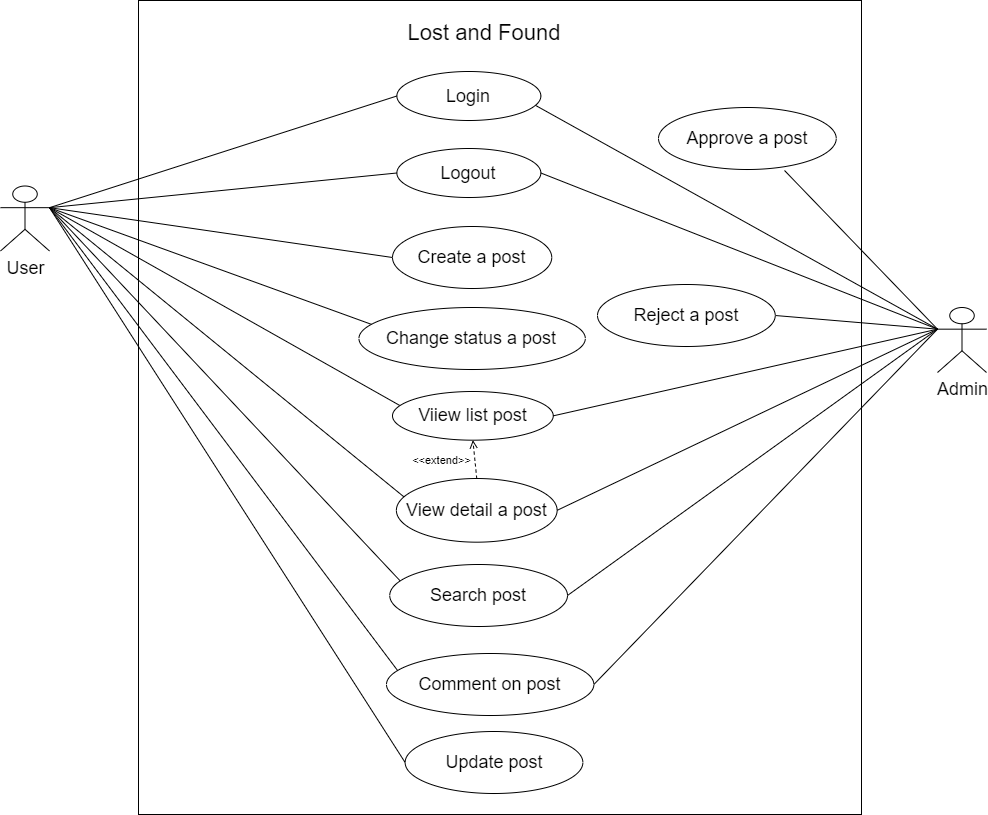

The diagram above was exported from draw.io. Its source (the exported page's mxGraphModel, read from the mxfile embedded in the PNG):
<mxGraphModel dx="868" dy="488" grid="0" gridSize="10" guides="1" tooltips="1" connect="1" arrows="1" fold="1" page="1" pageScale="1" pageWidth="3300" pageHeight="4681" math="0" shadow="0">
  <root>
    <mxCell id="0" />
    <mxCell id="1" parent="0" />
    <mxCell id="15JW50grLFaOaaYOLABy-3" value="" style="rounded=0;whiteSpace=wrap;html=1;fontSize=18;" parent="1" vertex="1">
      <mxGeometry x="937" y="395" width="723" height="814" as="geometry" />
    </mxCell>
    <mxCell id="15JW50grLFaOaaYOLABy-4" value="Lost and Found" style="text;html=1;strokeColor=none;fillColor=none;align=center;verticalAlign=middle;whiteSpace=wrap;rounded=0;fontSize=22;" parent="1" vertex="1">
      <mxGeometry x="1196.24" y="418" width="173.75" height="20" as="geometry" />
    </mxCell>
    <mxCell id="15JW50grLFaOaaYOLABy-15" style="edgeStyle=none;rounded=0;orthogonalLoop=1;jettySize=auto;html=1;exitX=1;exitY=0.3333333333333333;exitDx=0;exitDy=0;exitPerimeter=0;entryX=0;entryY=0.5;entryDx=0;entryDy=0;fontSize=18;endArrow=none;endFill=0;" parent="1" source="15JW50grLFaOaaYOLABy-5" target="15JW50grLFaOaaYOLABy-9" edge="1">
      <mxGeometry relative="1" as="geometry" />
    </mxCell>
    <mxCell id="15JW50grLFaOaaYOLABy-17" style="edgeStyle=none;rounded=0;orthogonalLoop=1;jettySize=auto;html=1;exitX=1;exitY=0.3333333333333333;exitDx=0;exitDy=0;exitPerimeter=0;entryX=0;entryY=0.5;entryDx=0;entryDy=0;fontSize=18;endArrow=none;endFill=0;" parent="1" source="15JW50grLFaOaaYOLABy-5" target="15JW50grLFaOaaYOLABy-10" edge="1">
      <mxGeometry relative="1" as="geometry" />
    </mxCell>
    <mxCell id="5ZfSUQcq4C2on8UTzf66-4" style="edgeStyle=none;rounded=0;orthogonalLoop=1;jettySize=auto;html=1;exitX=1;exitY=0.3333333333333333;exitDx=0;exitDy=0;exitPerimeter=0;entryX=0;entryY=0.5;entryDx=0;entryDy=0;fontSize=18;endArrow=none;endFill=0;" parent="1" source="15JW50grLFaOaaYOLABy-5" target="15JW50grLFaOaaYOLABy-11" edge="1">
      <mxGeometry relative="1" as="geometry" />
    </mxCell>
    <mxCell id="5ZfSUQcq4C2on8UTzf66-8" style="edgeStyle=none;rounded=0;orthogonalLoop=1;jettySize=auto;html=1;exitX=1;exitY=0.3333333333333333;exitDx=0;exitDy=0;exitPerimeter=0;entryX=0.069;entryY=0.296;entryDx=0;entryDy=0;fontSize=18;endArrow=none;endFill=0;entryPerimeter=0;" parent="1" source="15JW50grLFaOaaYOLABy-5" target="5ZfSUQcq4C2on8UTzf66-2" edge="1">
      <mxGeometry relative="1" as="geometry" />
    </mxCell>
    <mxCell id="5ZfSUQcq4C2on8UTzf66-9" style="edgeStyle=none;rounded=0;orthogonalLoop=1;jettySize=auto;html=1;exitX=1;exitY=0.3333333333333333;exitDx=0;exitDy=0;exitPerimeter=0;entryX=0.057;entryY=0.29;entryDx=0;entryDy=0;fontSize=18;endArrow=none;endFill=0;entryPerimeter=0;" parent="1" source="15JW50grLFaOaaYOLABy-5" target="5ZfSUQcq4C2on8UTzf66-3" edge="1">
      <mxGeometry relative="1" as="geometry" />
    </mxCell>
    <mxCell id="5ZfSUQcq4C2on8UTzf66-10" style="edgeStyle=none;rounded=0;orthogonalLoop=1;jettySize=auto;html=1;exitX=1;exitY=0.3333333333333333;exitDx=0;exitDy=0;exitPerimeter=0;entryX=0.06;entryY=0.278;entryDx=0;entryDy=0;fontSize=18;endArrow=none;endFill=0;entryPerimeter=0;" parent="1" source="15JW50grLFaOaaYOLABy-5" target="15JW50grLFaOaaYOLABy-19" edge="1">
      <mxGeometry relative="1" as="geometry" />
    </mxCell>
    <mxCell id="15JW50grLFaOaaYOLABy-14" style="rounded=0;orthogonalLoop=1;jettySize=auto;html=1;exitX=0;exitY=0.3333333333333333;exitDx=0;exitDy=0;exitPerimeter=0;entryX=0.96;entryY=0.687;entryDx=0;entryDy=0;fontSize=18;endArrow=none;endFill=0;entryPerimeter=0;" parent="1" source="15JW50grLFaOaaYOLABy-7" target="15JW50grLFaOaaYOLABy-9" edge="1">
      <mxGeometry relative="1" as="geometry" />
    </mxCell>
    <mxCell id="5ZfSUQcq4C2on8UTzf66-5" style="edgeStyle=none;rounded=0;orthogonalLoop=1;jettySize=auto;html=1;exitX=0;exitY=0.3333333333333333;exitDx=0;exitDy=0;exitPerimeter=0;entryX=0.709;entryY=1.016;entryDx=0;entryDy=0;fontSize=18;endArrow=none;endFill=0;entryPerimeter=0;" parent="1" source="15JW50grLFaOaaYOLABy-7" target="15JW50grLFaOaaYOLABy-18" edge="1">
      <mxGeometry relative="1" as="geometry" />
    </mxCell>
    <mxCell id="5ZfSUQcq4C2on8UTzf66-7" style="edgeStyle=none;rounded=0;orthogonalLoop=1;jettySize=auto;html=1;exitX=0;exitY=0.3333333333333333;exitDx=0;exitDy=0;exitPerimeter=0;entryX=1;entryY=0.5;entryDx=0;entryDy=0;fontSize=18;endArrow=none;endFill=0;" parent="1" source="15JW50grLFaOaaYOLABy-7" target="15JW50grLFaOaaYOLABy-10" edge="1">
      <mxGeometry relative="1" as="geometry" />
    </mxCell>
    <mxCell id="15JW50grLFaOaaYOLABy-7" value="Admin" style="shape=umlActor;verticalLabelPosition=bottom;verticalAlign=top;html=1;outlineConnect=0;fontSize=18;" parent="1" vertex="1">
      <mxGeometry x="1736" y="702" width="49" height="65" as="geometry" />
    </mxCell>
    <mxCell id="15JW50grLFaOaaYOLABy-9" value="Login" style="ellipse;whiteSpace=wrap;html=1;fontSize=18;" parent="1" vertex="1">
      <mxGeometry x="1195.37" y="466" width="144" height="49" as="geometry" />
    </mxCell>
    <mxCell id="15JW50grLFaOaaYOLABy-10" value="Logout" style="ellipse;whiteSpace=wrap;html=1;fontSize=18;" parent="1" vertex="1">
      <mxGeometry x="1195.37" y="543" width="144" height="49" as="geometry" />
    </mxCell>
    <mxCell id="15JW50grLFaOaaYOLABy-11" value="Create a post" style="ellipse;whiteSpace=wrap;html=1;fontSize=18;" parent="1" vertex="1">
      <mxGeometry x="1191" y="621" width="159.25" height="62" as="geometry" />
    </mxCell>
    <mxCell id="15JW50grLFaOaaYOLABy-18" value="Approve a post" style="ellipse;whiteSpace=wrap;html=1;fontSize=18;" parent="1" vertex="1">
      <mxGeometry x="1457" y="502" width="177.74" height="62" as="geometry" />
    </mxCell>
    <mxCell id="15JW50grLFaOaaYOLABy-19" value="Change status a post" style="ellipse;whiteSpace=wrap;html=1;fontSize=18;" parent="1" vertex="1">
      <mxGeometry x="1157.44" y="702" width="226.37" height="62" as="geometry" />
    </mxCell>
    <mxCell id="5ZfSUQcq4C2on8UTzf66-2" value="Search post" style="ellipse;whiteSpace=wrap;html=1;fontSize=18;" parent="1" vertex="1">
      <mxGeometry x="1188.25" y="959" width="177.74" height="62" as="geometry" />
    </mxCell>
    <mxCell id="5ZfSUQcq4C2on8UTzf66-3" value="Comment on post" style="ellipse;whiteSpace=wrap;html=1;fontSize=18;" parent="1" vertex="1">
      <mxGeometry x="1185.0000000000002" y="1048" width="207.37" height="62" as="geometry" />
    </mxCell>
    <mxCell id="_1eY95_i06zBvfAaJWxn-1" style="edgeStyle=none;rounded=0;orthogonalLoop=1;jettySize=auto;html=1;entryX=0.057;entryY=0.309;entryDx=0;entryDy=0;fontSize=18;endArrow=none;endFill=0;entryPerimeter=0;startArrow=none;exitX=1;exitY=0.3333333333333333;exitDx=0;exitDy=0;exitPerimeter=0;" parent="1" source="15JW50grLFaOaaYOLABy-5" target="_1eY95_i06zBvfAaJWxn-2" edge="1">
      <mxGeometry relative="1" as="geometry">
        <mxPoint x="717" y="595" as="sourcePoint" />
      </mxGeometry>
    </mxCell>
    <mxCell id="_1eY95_i06zBvfAaJWxn-2" value="Viiew list post" style="ellipse;whiteSpace=wrap;html=1;fontSize=18;" parent="1" vertex="1">
      <mxGeometry x="1191" y="786" width="160.75" height="48.67" as="geometry" />
    </mxCell>
    <mxCell id="_1eY95_i06zBvfAaJWxn-3" style="edgeStyle=none;rounded=0;orthogonalLoop=1;jettySize=auto;html=1;entryX=0.057;entryY=0.309;entryDx=0;entryDy=0;fontSize=18;endArrow=none;endFill=0;entryPerimeter=0;exitX=1;exitY=0.3333333333333333;exitDx=0;exitDy=0;exitPerimeter=0;" parent="1" source="15JW50grLFaOaaYOLABy-5" target="_1eY95_i06zBvfAaJWxn-4" edge="1">
      <mxGeometry relative="1" as="geometry">
        <mxPoint x="714" y="598" as="sourcePoint" />
      </mxGeometry>
    </mxCell>
    <mxCell id="_1eY95_i06zBvfAaJWxn-4" value="View detail a post" style="ellipse;whiteSpace=wrap;html=1;fontSize=18;" parent="1" vertex="1">
      <mxGeometry x="1194.88" y="873" width="160.75" height="63.67" as="geometry" />
    </mxCell>
    <mxCell id="_1eY95_i06zBvfAaJWxn-5" style="edgeStyle=none;rounded=0;orthogonalLoop=1;jettySize=auto;html=1;exitX=0;exitY=0.3333333333333333;exitDx=0;exitDy=0;exitPerimeter=0;entryX=1;entryY=0.5;entryDx=0;entryDy=0;fontSize=18;endArrow=none;endFill=0;" parent="1" source="15JW50grLFaOaaYOLABy-7" target="_1eY95_i06zBvfAaJWxn-6" edge="1">
      <mxGeometry relative="1" as="geometry">
        <mxPoint x="1738.9999999999995" y="661.6666666666665" as="sourcePoint" />
      </mxGeometry>
    </mxCell>
    <mxCell id="_1eY95_i06zBvfAaJWxn-6" value="Reject a post" style="ellipse;whiteSpace=wrap;html=1;fontSize=18;" parent="1" vertex="1">
      <mxGeometry x="1396" y="679" width="177.74" height="62" as="geometry" />
    </mxCell>
    <mxCell id="15JW50grLFaOaaYOLABy-5" value="User" style="shape=umlActor;verticalLabelPosition=bottom;verticalAlign=top;html=1;outlineConnect=0;fontSize=18;" parent="1" vertex="1">
      <mxGeometry x="799" y="580.5" width="49" height="65" as="geometry" />
    </mxCell>
    <mxCell id="_u0rEMdUrodpefCvtHY2-1" value="" style="endArrow=none;html=1;rounded=0;exitX=1;exitY=0.5;exitDx=0;exitDy=0;entryX=0;entryY=0.3333333333333333;entryDx=0;entryDy=0;entryPerimeter=0;" parent="1" source="_1eY95_i06zBvfAaJWxn-2" target="15JW50grLFaOaaYOLABy-7" edge="1">
      <mxGeometry width="50" height="50" relative="1" as="geometry">
        <mxPoint x="1384" y="887" as="sourcePoint" />
        <mxPoint x="1729" y="577" as="targetPoint" />
      </mxGeometry>
    </mxCell>
    <mxCell id="_u0rEMdUrodpefCvtHY2-3" value="" style="endArrow=none;html=1;rounded=0;entryX=0;entryY=0.3333333333333333;entryDx=0;entryDy=0;entryPerimeter=0;exitX=1;exitY=0.5;exitDx=0;exitDy=0;" parent="1" source="_1eY95_i06zBvfAaJWxn-4" target="15JW50grLFaOaaYOLABy-7" edge="1">
      <mxGeometry width="50" height="50" relative="1" as="geometry">
        <mxPoint x="1384" y="887" as="sourcePoint" />
        <mxPoint x="1434" y="837" as="targetPoint" />
      </mxGeometry>
    </mxCell>
    <mxCell id="_u0rEMdUrodpefCvtHY2-5" value="" style="endArrow=none;html=1;rounded=0;entryX=0;entryY=0.3333333333333333;entryDx=0;entryDy=0;entryPerimeter=0;exitX=1;exitY=0.5;exitDx=0;exitDy=0;" parent="1" source="5ZfSUQcq4C2on8UTzf66-2" target="15JW50grLFaOaaYOLABy-7" edge="1">
      <mxGeometry width="50" height="50" relative="1" as="geometry">
        <mxPoint x="1384" y="887" as="sourcePoint" />
        <mxPoint x="1434" y="837" as="targetPoint" />
      </mxGeometry>
    </mxCell>
    <mxCell id="_u0rEMdUrodpefCvtHY2-6" value="" style="endArrow=none;html=1;rounded=0;exitX=1;exitY=0.5;exitDx=0;exitDy=0;entryX=0;entryY=0.3333333333333333;entryDx=0;entryDy=0;entryPerimeter=0;" parent="1" source="5ZfSUQcq4C2on8UTzf66-3" target="15JW50grLFaOaaYOLABy-7" edge="1">
      <mxGeometry width="50" height="50" relative="1" as="geometry">
        <mxPoint x="1384" y="887" as="sourcePoint" />
        <mxPoint x="1725" y="577" as="targetPoint" />
      </mxGeometry>
    </mxCell>
    <mxCell id="Z1qzHEN7RVD61SNKxo1K-1" value="Update post" style="ellipse;whiteSpace=wrap;html=1;fontSize=18;" parent="1" vertex="1">
      <mxGeometry x="1203.6299999999997" y="1126" width="177.74" height="62" as="geometry" />
    </mxCell>
    <mxCell id="Z1qzHEN7RVD61SNKxo1K-3" value="" style="endArrow=none;html=1;rounded=0;entryX=1;entryY=0.3333333333333333;entryDx=0;entryDy=0;entryPerimeter=0;exitX=0;exitY=0.5;exitDx=0;exitDy=0;" parent="1" source="Z1qzHEN7RVD61SNKxo1K-1" target="15JW50grLFaOaaYOLABy-5" edge="1">
      <mxGeometry width="50" height="50" relative="1" as="geometry">
        <mxPoint x="1339" y="960" as="sourcePoint" />
        <mxPoint x="1389" y="910" as="targetPoint" />
      </mxGeometry>
    </mxCell>
    <mxCell id="ZHCDA2ZF47YBooPjL1Jm-1" value="&amp;lt;&amp;lt;extend&amp;gt;&amp;gt;" style="html=1;verticalAlign=bottom;labelBackgroundColor=none;endArrow=open;endFill=0;dashed=1;rounded=0;exitX=0.5;exitY=0;exitDx=0;exitDy=0;entryX=0.5;entryY=1;entryDx=0;entryDy=0;startArrow=none;startFill=0;" parent="1" source="_1eY95_i06zBvfAaJWxn-4" target="_1eY95_i06zBvfAaJWxn-2" edge="1">
      <mxGeometry x="-0.3508" y="34" width="160" relative="1" as="geometry">
        <mxPoint x="1246" y="870" as="sourcePoint" />
        <mxPoint x="1406" y="870" as="targetPoint" />
        <mxPoint y="1" as="offset" />
      </mxGeometry>
    </mxCell>
  </root>
</mxGraphModel>